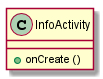

The diagram above was rendered by PlantUML. Its source (embedded in the PNG):
@startuml

class InfoActivity
{
+ onCreate ()
}


@enduml